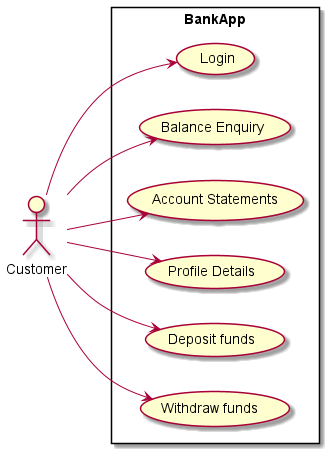

The diagram above was rendered by PlantUML. Its source (embedded in the PNG):
@startuml
left to right direction
actor "Customer" as c
rectangle BankApp {
usecase " Login" as uc1
usecase "Balance Enquiry" as uc2
usecase " Account Statements " as uc3
usecase "Profile Details" as uc4
usecase "Deposit funds" as uc5
usecase "Withdraw funds " as uc6
}
c--> uc1
c--> uc2
c--> uc3
c--> uc4
c--> uc5
c--> uc6
@enduml